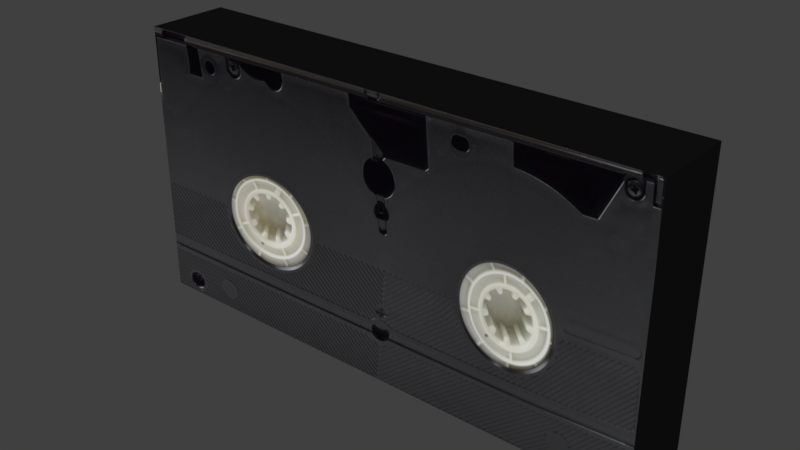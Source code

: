 # Source: vhsTape.blend  (saved by Blender 2.79.0; exported with 4.5.12 LTS)
import bpy
from mathutils import Matrix  # noqa: F401  (used for matrix-valued properties, if any)

bpy.ops.wm.read_factory_settings(use_empty=True)
scene = bpy.context.scene
scene.name = 'Scene'

# ---- collections
col_collection_1 = bpy.data.collections.new('Collection 1'); scene.collection.children.link(col_collection_1)

# ---- images (referenced by path relative to the original .blend; pixels are not part of the script)
import os
ASSET_DIR = os.environ.get("B2B_ASSET_DIR", "")  # directory of the original .blend (textures are referenced by path, not embedded)
HERE = os.path.dirname(os.path.abspath(__file__))  # packed textures are extracted next to this script under _unpacked/

def load_image(name, relpath, width, height, colorspace="sRGB"):
    """Load a texture the original file referenced (path relative to the .blend, or extracted next to this script)."""
    p = next((c for c in (os.path.join(HERE, relpath), os.path.join(ASSET_DIR, relpath)) if relpath and os.path.exists(c)), "")
    if p:
        img = bpy.data.images.load(p, check_existing=True)
        img.name = name
    else:  # same state as the original file: an image datablock whose file is absent (Cycles renders it pink)
        img = bpy.data.images.new(name, width, height)
        img.source = "FILE"
        img.filepath = "//" + (relpath or name)
    img.colorspace_settings.name = colorspace
    return img
img_vhs_tape_top_jpg = load_image('vhs-tape-top.jpg', '_unpacked/vhs-tape-top.dc2dde7c.jpg', 768, 437, 'sRGB')
img_vhs_tape_bottom_jpg = load_image('VHS-Tape-bottom.jpg', '_unpacked/VHS-Tape-bottom.9cc73c2d.jpg', 1920, 911, 'sRGB')

# ---- materials (node trees are filled in below, after node groups)
mat_cassette = bpy.data.materials.new('cassette')
mat_cassette.alpha_threshold = 0.0
mat_cassette.roughness = 0.5
mat_top = bpy.data.materials.new('top')
mat_top.alpha_threshold = 0.0
mat_top.roughness = 0.5
mat_bottom = bpy.data.materials.new('bottom')
mat_bottom.alpha_threshold = 0.0
mat_bottom.roughness = 0.5

# ---- material node trees
mat_cassette.use_nodes = True; mat_cassette.node_tree.nodes.clear()
_N = mat_cassette.node_tree.nodes; _L = mat_cassette.node_tree.links
n0 = _N.new('ShaderNodeOutputMaterial'); n0.name = 'Material Output'; n0.location = (300, 300)
n1 = _N.new('ShaderNodeBsdfDiffuse'); n1.name = 'Diffuse BSDF'; n1.location = (10, 300)
n1.inputs[0].default_value = (0.00637, 0.00637, 0.00637, 1.0)
_L.new(n1.outputs[0], n0.inputs[0])
n0.is_active_output = True
mat_top.use_nodes = True; mat_top.node_tree.nodes.clear()
_N = mat_top.node_tree.nodes; _L = mat_top.node_tree.links
n0 = _N.new('ShaderNodeOutputMaterial'); n0.name = 'Material Output'; n0.location = (300, 300)
n1 = _N.new('ShaderNodeBsdfDiffuse'); n1.name = 'Diffuse BSDF'; n1.location = (10, 300)
n2 = _N.new('ShaderNodeTexImage'); n2.name = 'Image Texture'; n2.location = (-180, 300)
n2.width = 140
n2.image = img_vhs_tape_top_jpg
_L.new(n1.outputs[0], n0.inputs[0])
_L.new(n2.outputs[0], n1.inputs[0])
n0.is_active_output = True
mat_bottom.use_nodes = True; mat_bottom.node_tree.nodes.clear()
_N = mat_bottom.node_tree.nodes; _L = mat_bottom.node_tree.links
n0 = _N.new('ShaderNodeOutputMaterial'); n0.name = 'Material Output'; n0.location = (300, 300)
n1 = _N.new('ShaderNodeBsdfDiffuse'); n1.name = 'Diffuse BSDF'; n1.location = (10, 300)
n2 = _N.new('ShaderNodeTexImage'); n2.name = 'Image Texture'; n2.location = (-180, 300)
n2.width = 140
n2.image = img_vhs_tape_bottom_jpg
_L.new(n1.outputs[0], n0.inputs[0])
_L.new(n2.outputs[0], n1.inputs[0])
n0.is_active_output = True

# ---- world
world_world = bpy.data.worlds.new('World'); scene.world = world_world
world_world.use_nodes = True; world_world.node_tree.nodes.clear()
_N = world_world.node_tree.nodes; _L = world_world.node_tree.links
n0 = _N.new('ShaderNodeOutputWorld'); n0.name = 'World Output'; n0.location = (300, 300)
n1 = _N.new('ShaderNodeBackground'); n1.name = 'Background'; n1.location = (10, 300)
n1.inputs[0].default_value = (0.05088, 0.05088, 0.05088, 1.0)
_L.new(n1.outputs[0], n0.inputs[0])
n0.is_active_output = True
world_world.color = (0.05088, 0.05088, 0.05088)
world_world.use_sun_shadow = False
world_world.sun_shadow_jitter_overblur = 0.0
world_world.cycles.sampling_method = 'MANUAL'
world_world.light_settings.ao_factor = 1.5

# ---- meshes
me_cube_001 = bpy.data.meshes.new('Cube.001')
me_cube_001.from_pydata([(-0.1297, -0.02025, -0.06773), (-0.1297, -0.02025, 0.06773), (-0.1297, 0.02025, -0.06773), (-0.1297, 0.02025, 0.06773), (0.1297, -0.02025, -0.06773), (0.1297, -0.02025, 0.06773), (0.1297, 0.02025, -0.06773), (0.1297, 0.02025, 0.06773)], [], [(0, 1, 3, 2), (2, 3, 7, 6), (6, 7, 5, 4), (4, 5, 1, 0), (2, 6, 4, 0), (7, 3, 1, 5)])
me_cube_001.polygons.foreach_set('material_index', [0, 1, 0, 2, 0, 0])
_uv = me_cube_001.uv_layers.new(name='UVMap')
_uv.uv.foreach_set('vector', [0.0, 0.0, 0.0, 0.0, 0.0, 0.0, 0.0, 0.0, 0.0812, 0.9286, 0.05224, 0.1528, 0.9565, 0.1579, 0.9188, 0.9388, 0.0, 0.0, 0.0, 0.0, 0.0, 0.0, 0.0, 0.0, 0.6321, 0.1785, 0.6437, 0.803, 0.03805, 0.7415, 0.07892, 0.08624, 0.0, 0.0, 0.0, 0.0, 0.0, 0.0, 0.0, 0.0, 0.0, 0.0, 0.0, 0.0, 0.0, 0.0, 0.0, 0.0])
me_cube_001.materials.append(mat_cassette)
me_cube_001.materials.append(mat_top)
me_cube_001.materials.append(mat_bottom)
me_cube_001.use_remesh_preserve_volume = False
me_cube_001.use_remesh_preserve_attributes = False
me_cube_001.use_mirror_vertex_groups = False
me_cube_001.update()

# ---- objects
ob_cube_001 = bpy.data.objects.new('Cube.001', me_cube_001)

# ---- transforms, parenting, visibility, modifiers, constraints
ob_cube_001.location = (-0.01055, 0.6315, 0.4364)
ob_cube_001.lineart.crease_threshold = 0.0

# ---- collection membership
col_collection_1.objects.link(ob_cube_001)

# ---- scene / render settings (as saved in the file)
scene.frame_start = 2; scene.frame_end = 2; scene.frame_set(2)
scene.render.engine = 'CYCLES'
scene.render.image_settings.file_format = 'JPEG'
scene.render.image_settings.color_mode = 'RGB'
scene.render.image_settings.quality = 100
scene.render.dither_intensity = 0.0
scene.cycles.use_denoising = False
scene.cycles.samples = 128
scene.cycles.sampling_pattern = 'TABULATED_SOBOL'
scene.cycles.light_sampling_threshold = 0.0
scene.cycles.use_adaptive_sampling = False
scene.cycles.use_light_tree = False
scene.cycles.caustics_reflective = False
scene.cycles.caustics_refractive = False
scene.cycles.blur_glossy = 0.5
scene.cycles.max_bounces = 6
scene.cycles.glossy_bounces = 6
scene.cycles.transmission_bounces = 4
scene.cycles.volume_bounces = 2
scene.cycles.sample_clamp_indirect = 0.0
scene.view_settings.view_transform = 'Standard'
bpy.context.view_layer.update()

# ---- added for rendering (the .blend has no active camera and no usable light): camera, sun
cam_auto = bpy.data.cameras.new('AutoCamera')
cam_auto.lens = 50.0
cam_auto.sensor_width = 36.0
cam_auto.clip_end = 1000.0
ob_auto_camera = bpy.data.objects.new('AutoCamera', cam_auto)
scene.collection.objects.link(ob_auto_camera)
ob_auto_camera.location = (0.262841, 0.303432, 0.655106)
ob_auto_camera.rotation_euler = (1.09748, -7.21219e-08, 0.694738)
scene.camera = ob_auto_camera
light_auto_sun = bpy.data.lights.new('AutoSun', 'SUN')
light_auto_sun.energy = 3.0
light_auto_sun.angle = 0.0523599
ob_auto_sun = bpy.data.objects.new('AutoSun', light_auto_sun)
scene.collection.objects.link(ob_auto_sun)
ob_auto_sun.rotation_euler = (0.872665, 0.174533, 0.523599)
bpy.context.view_layer.update()
